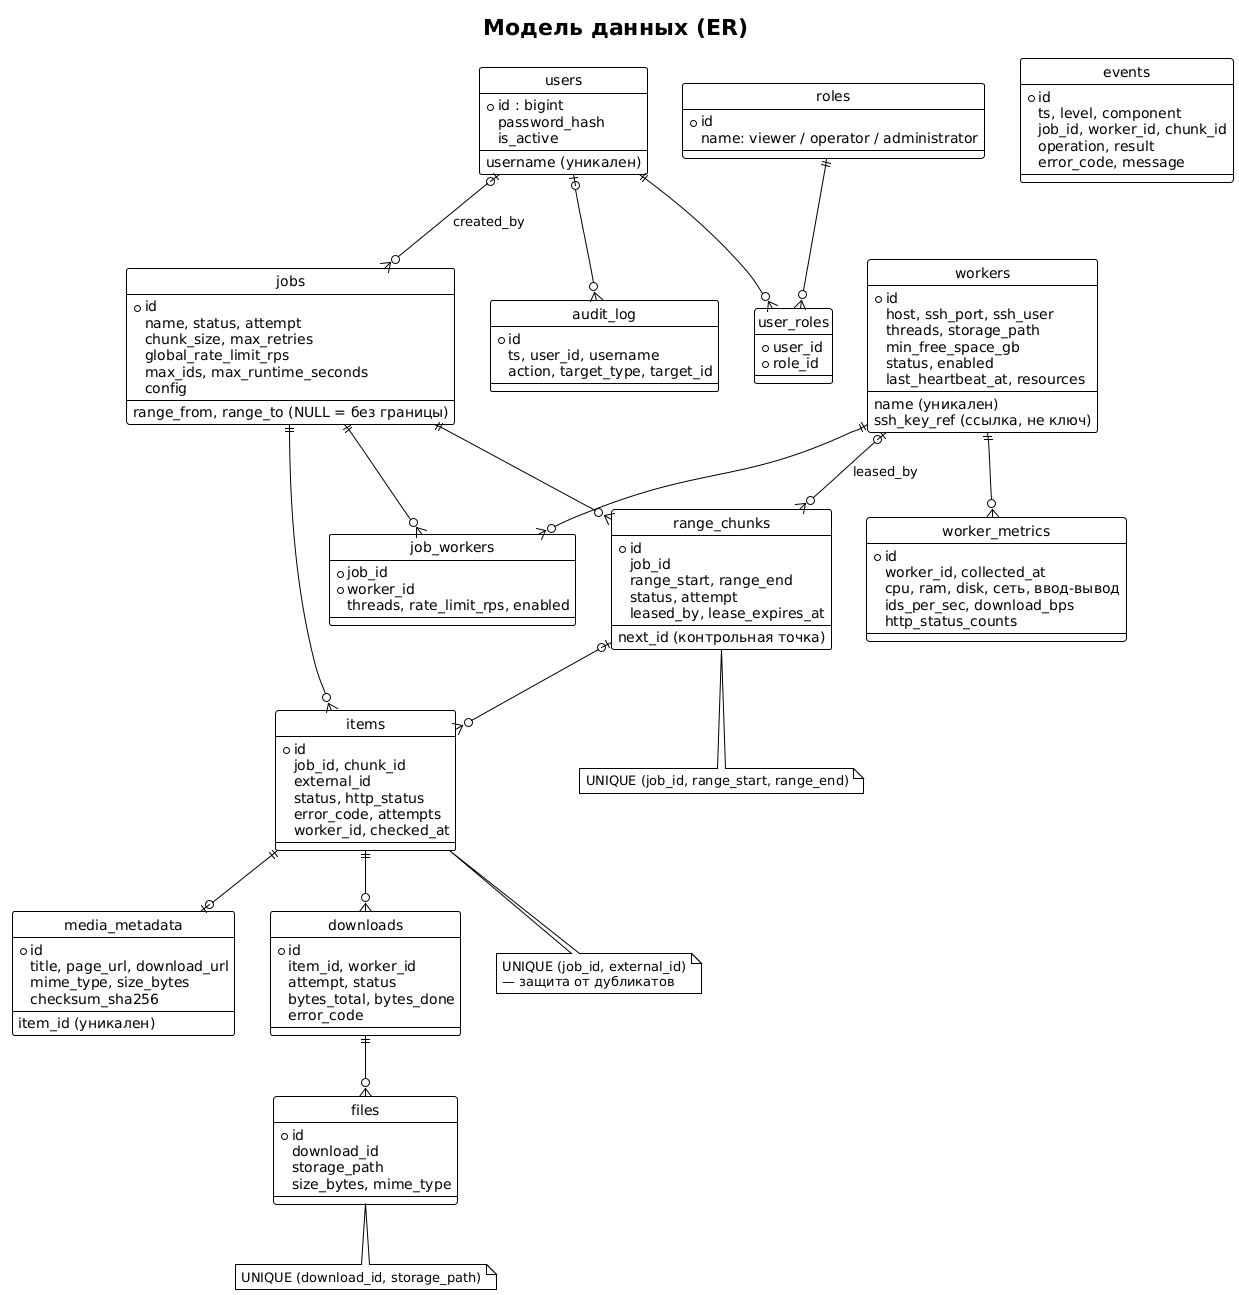

The diagram above was rendered by PlantUML. Its source (embedded in the PNG):
@startuml er-model
!theme plain
skinparam defaultFontName DejaVu Sans
skinparam shadowing false
hide circle
title Модель данных (ER)

entity users {
  * id : bigint
  username (уникален)
  password_hash
  is_active
}
entity roles {
  * id
  name: viewer / operator / administrator
}
entity user_roles {
  * user_id
  * role_id
}
entity workers {
  * id
  name (уникален)
  host, ssh_port, ssh_user
  ssh_key_ref (ссылка, не ключ)
  threads, storage_path
  min_free_space_gb
  status, enabled
  last_heartbeat_at, resources
}
entity worker_metrics {
  * id
  worker_id, collected_at
  cpu, ram, disk, сеть, ввод-вывод
  ids_per_sec, download_bps
  http_status_counts
}
entity jobs {
  * id
  name, status, attempt
  range_from, range_to (NULL = без границы)
  chunk_size, max_retries
  global_rate_limit_rps
  max_ids, max_runtime_seconds
  config
}
entity job_workers {
  * job_id
  * worker_id
  threads, rate_limit_rps, enabled
}
entity range_chunks {
  * id
  job_id
  range_start, range_end
  next_id (контрольная точка)
  status, attempt
  leased_by, lease_expires_at
}
entity items {
  * id
  job_id, chunk_id
  external_id
  status, http_status
  error_code, attempts
  worker_id, checked_at
}
entity media_metadata {
  * id
  item_id (уникален)
  title, page_url, download_url
  mime_type, size_bytes
  checksum_sha256
}
entity downloads {
  * id
  item_id, worker_id
  attempt, status
  bytes_total, bytes_done
  error_code
}
entity files {
  * id
  download_id
  storage_path
  size_bytes, mime_type
}
entity events {
  * id
  ts, level, component
  job_id, worker_id, chunk_id
  operation, result
  error_code, message
}
entity audit_log {
  * id
  ts, user_id, username
  action, target_type, target_id
}

users ||--o{ user_roles
roles ||--o{ user_roles
users |o--o{ jobs : created_by
jobs ||--o{ job_workers
workers ||--o{ job_workers
workers ||--o{ worker_metrics
jobs ||--o{ range_chunks
workers |o--o{ range_chunks : leased_by
jobs ||--o{ items
range_chunks |o--o{ items
items ||--o| media_metadata
items ||--o{ downloads
downloads ||--o{ files
users |o--o{ audit_log

note bottom of items : UNIQUE (job_id, external_id)\n— защита от дубликатов
note bottom of range_chunks : UNIQUE (job_id, range_start, range_end)
note bottom of files : UNIQUE (download_id, storage_path)
@enduml